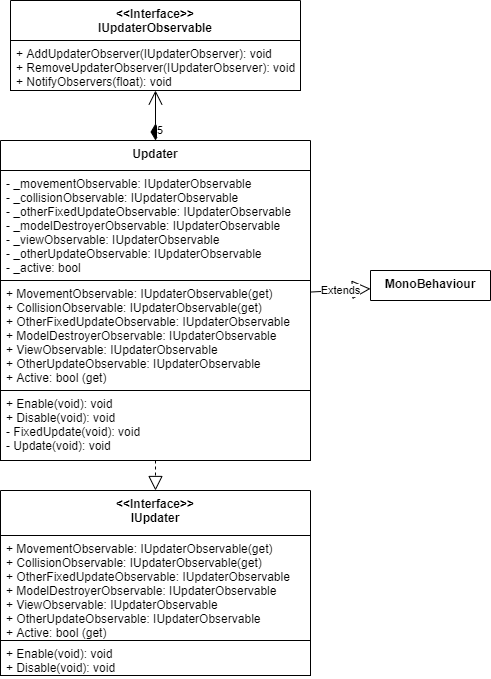

The diagram above was exported from draw.io. Its source (the exported page's mxGraphModel, read from the mxfile embedded in the PNG):
<mxGraphModel dx="1086" dy="-1492" grid="1" gridSize="10" guides="1" tooltips="1" connect="1" arrows="1" fold="1" page="1" pageScale="1" pageWidth="827" pageHeight="1169" math="0" shadow="0">
  <root>
    <mxCell id="0" />
    <mxCell id="1" parent="0" />
    <mxCell id="XTSrCoj6YjohcvVt869d-15" value="Extends" style="endArrow=block;endSize=16;endFill=0;html=1;" parent="1" source="XTSrCoj6YjohcvVt869d-17" target="XTSrCoj6YjohcvVt869d-21" edge="1">
      <mxGeometry width="160" relative="1" as="geometry">
        <mxPoint x="580" y="2200" as="sourcePoint" />
        <mxPoint x="740" y="2200" as="targetPoint" />
      </mxGeometry>
    </mxCell>
    <mxCell id="XTSrCoj6YjohcvVt869d-16" value="5&lt;br&gt;" style="endArrow=open;html=1;endSize=12;startArrow=diamondThin;startSize=14;startFill=1;edgeStyle=orthogonalEdgeStyle;align=left;verticalAlign=bottom;" parent="1" source="XTSrCoj6YjohcvVt869d-17" target="XTSrCoj6YjohcvVt869d-13" edge="1">
      <mxGeometry x="-0.942" relative="1" as="geometry">
        <mxPoint x="510" y="2470" as="sourcePoint" />
        <mxPoint x="140" y="2270" as="targetPoint" />
        <mxPoint as="offset" />
      </mxGeometry>
    </mxCell>
    <mxCell id="XTSrCoj6YjohcvVt869d-13" value="&lt;&lt;Interface&gt;&gt;&#10;IUpdaterObservable" style="swimlane;fontStyle=1;align=center;verticalAlign=top;childLayout=stackLayout;horizontal=1;startSize=40;horizontalStack=0;resizeParent=1;resizeParentMax=0;resizeLast=0;collapsible=1;marginBottom=0;spacing=2;" parent="1" vertex="1">
      <mxGeometry x="30" y="2350" width="290" height="90" as="geometry">
        <mxRectangle x="560" y="230" width="70" height="26" as="alternateBounds" />
      </mxGeometry>
    </mxCell>
    <mxCell id="XTSrCoj6YjohcvVt869d-14" value="+ AddUpdaterObserver(IUpdaterObserver): void&#10;+ RemoveUpdaterObserver(IUpdaterObserver): void&#10;+ NotifyObservers(float): void" style="text;fillColor=none;align=left;verticalAlign=top;spacingLeft=4;spacingRight=4;overflow=hidden;rotatable=0;points=[[0,0.5],[1,0.5]];portConstraint=eastwest;strokeColor=#000000;" parent="XTSrCoj6YjohcvVt869d-13" vertex="1">
      <mxGeometry y="40" width="290" height="50" as="geometry" />
    </mxCell>
    <mxCell id="XTSrCoj6YjohcvVt869d-23" value="&lt;&lt;Interface&gt;&gt;&#10;IUpdater" style="swimlane;fontStyle=1;align=center;verticalAlign=top;childLayout=stackLayout;horizontal=1;startSize=45;horizontalStack=0;resizeParent=1;resizeParentMax=0;resizeLast=0;collapsible=1;marginBottom=0;spacing=2;" parent="1" vertex="1">
      <mxGeometry x="20" y="2840" width="310" height="185" as="geometry">
        <mxRectangle x="267.5" y="180" width="70" height="26" as="alternateBounds" />
      </mxGeometry>
    </mxCell>
    <mxCell id="XTSrCoj6YjohcvVt869d-24" value="+ MovementObservable: IUpdaterObservable(get)&#10;+ CollisionObservable: IUpdaterObservable(get)&#10;+ OtherFixedUpdateObservable: IUpdaterObservable&#10;+ ModelDestroyerObservable: IUpdaterObservable&#10;+ ViewObservable: IUpdaterObservable&#10;+ OtherUpdateObservable: IUpdaterObservable&#10;+ Active: bool (get)" style="text;fillColor=none;align=left;verticalAlign=top;spacingLeft=4;spacingRight=4;overflow=hidden;rotatable=0;points=[[0,0.5],[1,0.5]];portConstraint=eastwest;strokeColor=#000000;" parent="XTSrCoj6YjohcvVt869d-23" vertex="1">
      <mxGeometry y="45" width="310" height="105" as="geometry" />
    </mxCell>
    <mxCell id="XTSrCoj6YjohcvVt869d-25" value="+ Enable(void): void&#10;+ Disable(void): void" style="text;fillColor=none;align=left;verticalAlign=top;spacingLeft=4;spacingRight=4;overflow=hidden;rotatable=0;points=[[0,0.5],[1,0.5]];portConstraint=eastwest;strokeColor=#000000;" parent="XTSrCoj6YjohcvVt869d-23" vertex="1">
      <mxGeometry y="150" width="310" height="35" as="geometry" />
    </mxCell>
    <mxCell id="XTSrCoj6YjohcvVt869d-17" value="Updater" style="swimlane;fontStyle=1;align=center;verticalAlign=top;childLayout=stackLayout;horizontal=1;startSize=30;horizontalStack=0;resizeParent=1;resizeParentMax=0;resizeLast=0;collapsible=1;marginBottom=0;spacing=2;" parent="1" vertex="1">
      <mxGeometry x="20" y="2490" width="310" height="320" as="geometry">
        <mxRectangle x="267.5" y="180" width="70" height="26" as="alternateBounds" />
      </mxGeometry>
    </mxCell>
    <mxCell id="XTSrCoj6YjohcvVt869d-18" value="- _movementObservable: IUpdaterObservable&#10;- _collisionObservable: IUpdaterObservable&#10;- _otherFixedUpdateObservable: IUpdaterObservable&#10;- _modelDestroyerObservable: IUpdaterObservable&#10;- _viewObservable: IUpdaterObservable&#10;- _otherUpdateObservable: IUpdaterObservable&#10;- _active: bool&#10;" style="text;fillColor=none;align=left;verticalAlign=top;spacingLeft=4;spacingRight=4;overflow=hidden;rotatable=0;points=[[0,0.5],[1,0.5]];portConstraint=eastwest;strokeColor=#000000;" parent="XTSrCoj6YjohcvVt869d-17" vertex="1">
      <mxGeometry y="30" width="310" height="110" as="geometry" />
    </mxCell>
    <mxCell id="XTSrCoj6YjohcvVt869d-19" value="+ MovementObservable: IUpdaterObservable(get)&#10;+ CollisionObservable: IUpdaterObservable(get)&#10;+ OtherFixedUpdateObservable: IUpdaterObservable&#10;+ ModelDestroyerObservable: IUpdaterObservable&#10;+ ViewObservable: IUpdaterObservable&#10;+ OtherUpdateObservable: IUpdaterObservable&#10;+ Active: bool (get)" style="text;fillColor=none;align=left;verticalAlign=top;spacingLeft=4;spacingRight=4;overflow=hidden;rotatable=0;points=[[0,0.5],[1,0.5]];portConstraint=eastwest;strokeColor=#000000;" parent="XTSrCoj6YjohcvVt869d-17" vertex="1">
      <mxGeometry y="140" width="310" height="110" as="geometry" />
    </mxCell>
    <mxCell id="XTSrCoj6YjohcvVt869d-20" value="+ Enable(void): void&#10;+ Disable(void): void&#10;- FixedUpdate(void): void&#10;- Update(void): void" style="text;fillColor=none;align=left;verticalAlign=top;spacingLeft=4;spacingRight=4;overflow=hidden;rotatable=0;points=[[0,0.5],[1,0.5]];portConstraint=eastwest;strokeColor=#000000;" parent="XTSrCoj6YjohcvVt869d-17" vertex="1">
      <mxGeometry y="250" width="310" height="70" as="geometry" />
    </mxCell>
    <mxCell id="XTSrCoj6YjohcvVt869d-21" value="MonoBehaviour" style="swimlane;fontStyle=1;align=center;verticalAlign=top;childLayout=stackLayout;horizontal=1;startSize=30;horizontalStack=0;resizeParent=1;resizeParentMax=0;resizeLast=0;collapsible=1;marginBottom=0;" parent="1" vertex="1" collapsed="1">
      <mxGeometry x="390" y="2620" width="120" height="30" as="geometry">
        <mxRectangle x="600" y="2090" width="160" height="30" as="alternateBounds" />
      </mxGeometry>
    </mxCell>
    <mxCell id="XTSrCoj6YjohcvVt869d-22" value="" style="endArrow=block;dashed=1;endFill=0;endSize=12;html=1;" parent="1" source="XTSrCoj6YjohcvVt869d-17" target="XTSrCoj6YjohcvVt869d-23" edge="1">
      <mxGeometry width="160" relative="1" as="geometry">
        <mxPoint x="110" y="2910" as="sourcePoint" />
        <mxPoint x="350" y="3190" as="targetPoint" />
      </mxGeometry>
    </mxCell>
  </root>
</mxGraphModel>